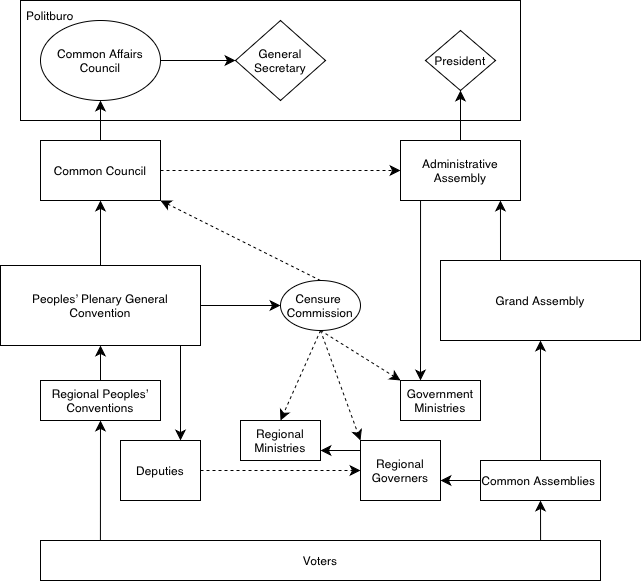

The diagram above was exported from draw.io. Its source (the exported page's mxGraphModel, read from the mxfile embedded in the PNG):
<mxGraphModel dx="882" dy="809" grid="1" gridSize="10" guides="1" tooltips="1" connect="1" arrows="1" fold="1" page="1" pageScale="1" pageWidth="850" pageHeight="1100" math="0" shadow="0">
  <root>
    <mxCell id="0" />
    <mxCell id="1" parent="0" />
    <mxCell id="qg8vkMD_OSYeWza2CSJh-38" parent="1" style="rounded=0;whiteSpace=wrap;html=1;" value="" vertex="1">
      <mxGeometry height="120" width="500" x="140" y="460" as="geometry" />
    </mxCell>
    <mxCell id="qg8vkMD_OSYeWza2CSJh-1" parent="1" style="rounded=0;whiteSpace=wrap;html=1;labelBackgroundColor=none;" value="Peoples’ Plenary General Convention" vertex="1">
      <mxGeometry height="80" width="200" x="120" y="725" as="geometry" />
    </mxCell>
    <mxCell id="qg8vkMD_OSYeWza2CSJh-2" parent="1" style="ellipse;whiteSpace=wrap;html=1;labelBackgroundColor=none;rounded=0;" value="Common Affairs Council" vertex="1">
      <mxGeometry height="80" width="120" x="160" y="480" as="geometry" />
    </mxCell>
    <mxCell id="qg8vkMD_OSYeWza2CSJh-3" edge="1" parent="1" source="qg8vkMD_OSYeWza2CSJh-1" style="endArrow=classic;html=1;rounded=0;fontSize=12;startSize=8;endSize=8;curved=1;exitX=0.5;exitY=0;exitDx=0;exitDy=0;labelBackgroundColor=none;fontColor=default;entryX=0.5;entryY=1;entryDx=0;entryDy=0;" target="qg8vkMD_OSYeWza2CSJh-7" value="">
      <mxGeometry height="50" relative="1" width="50" as="geometry">
        <mxPoint x="380" y="720" as="sourcePoint" />
        <mxPoint x="260" y="680" as="targetPoint" />
      </mxGeometry>
    </mxCell>
    <mxCell id="qg8vkMD_OSYeWza2CSJh-4" parent="1" style="rounded=0;whiteSpace=wrap;html=1;labelBackgroundColor=none;" value="Grand Assembly" vertex="1">
      <mxGeometry height="80" width="200" x="560" y="720" as="geometry" />
    </mxCell>
    <mxCell id="qg8vkMD_OSYeWza2CSJh-5" edge="1" parent="1" source="qg8vkMD_OSYeWza2CSJh-4" style="endArrow=classic;html=1;rounded=0;fontSize=12;startSize=8;endSize=8;curved=1;exitX=0.3;exitY=0;exitDx=0;exitDy=0;labelBackgroundColor=none;fontColor=default;entryX=0.833;entryY=1;entryDx=0;entryDy=0;exitPerimeter=0;entryPerimeter=0;" target="qg8vkMD_OSYeWza2CSJh-8" value="">
      <mxGeometry height="50" relative="1" width="50" as="geometry">
        <mxPoint x="540" y="780" as="sourcePoint" />
        <mxPoint x="620" y="680" as="targetPoint" />
      </mxGeometry>
    </mxCell>
    <mxCell id="qg8vkMD_OSYeWza2CSJh-6" edge="1" parent="1" style="edgeStyle=none;curved=1;rounded=0;orthogonalLoop=1;jettySize=auto;html=1;entryX=0.583;entryY=1;entryDx=0;entryDy=0;entryPerimeter=0;fontSize=12;startSize=8;endSize=8;labelBackgroundColor=none;fontColor=default;">
      <mxGeometry relative="1" as="geometry">
        <mxPoint x="446.6400000000001" y="800" as="sourcePoint" />
        <mxPoint x="446.6400000000001" y="800" as="targetPoint" />
      </mxGeometry>
    </mxCell>
    <mxCell id="qg8vkMD_OSYeWza2CSJh-7" parent="1" style="rounded=0;whiteSpace=wrap;html=1;labelBackgroundColor=none;" value="Common Council" vertex="1">
      <mxGeometry height="60" width="120" x="160" y="600" as="geometry" />
    </mxCell>
    <mxCell id="qg8vkMD_OSYeWza2CSJh-8" parent="1" style="rounded=0;whiteSpace=wrap;html=1;labelBackgroundColor=none;" value="Administrative Assembly" vertex="1">
      <mxGeometry height="60" width="120" x="520" y="600" as="geometry" />
    </mxCell>
    <mxCell id="qg8vkMD_OSYeWza2CSJh-9" edge="1" parent="1" source="qg8vkMD_OSYeWza2CSJh-1" style="endArrow=classic;html=1;rounded=0;fontSize=12;startSize=8;endSize=8;curved=1;entryX=0;entryY=0.5;entryDx=0;entryDy=0;labelBackgroundColor=none;fontColor=default;exitX=1;exitY=0.5;exitDx=0;exitDy=0;" target="qg8vkMD_OSYeWza2CSJh-20" value="">
      <mxGeometry height="50" relative="1" width="50" as="geometry">
        <mxPoint x="360" y="760" as="sourcePoint" />
        <mxPoint x="410" y="715" as="targetPoint" />
      </mxGeometry>
    </mxCell>
    <mxCell id="qg8vkMD_OSYeWza2CSJh-10" edge="1" parent="1" source="qg8vkMD_OSYeWza2CSJh-7" style="endArrow=classic;html=1;rounded=0;fontSize=12;startSize=8;endSize=8;curved=1;exitX=0.5;exitY=0;exitDx=0;exitDy=0;entryX=0.5;entryY=1;entryDx=0;entryDy=0;labelBackgroundColor=none;fontColor=default;" target="qg8vkMD_OSYeWza2CSJh-2" value="">
      <mxGeometry height="50" relative="1" width="50" as="geometry">
        <mxPoint x="340" y="680" as="sourcePoint" />
        <mxPoint x="390" y="630" as="targetPoint" />
      </mxGeometry>
    </mxCell>
    <mxCell id="qg8vkMD_OSYeWza2CSJh-11" edge="1" parent="1" source="qg8vkMD_OSYeWza2CSJh-20" style="endArrow=classic;html=1;rounded=0;fontSize=12;startSize=8;endSize=8;curved=1;exitX=0.5;exitY=0;exitDx=0;exitDy=0;entryX=1;entryY=1;entryDx=0;entryDy=0;dashed=1;" target="qg8vkMD_OSYeWza2CSJh-7" value="">
      <mxGeometry height="50" relative="1" width="50" as="geometry">
        <mxPoint x="400" y="740" as="sourcePoint" />
        <mxPoint x="450" y="690" as="targetPoint" />
      </mxGeometry>
    </mxCell>
    <mxCell id="qg8vkMD_OSYeWza2CSJh-12" edge="1" parent="1" source="qg8vkMD_OSYeWza2CSJh-8" style="endArrow=classic;html=1;rounded=0;fontSize=12;startSize=8;endSize=8;curved=1;exitX=0.167;exitY=1;exitDx=0;exitDy=0;entryX=0.25;entryY=0;entryDx=0;entryDy=0;exitPerimeter=0;" target="qg8vkMD_OSYeWza2CSJh-15" value="">
      <mxGeometry height="50" relative="1" width="50" as="geometry">
        <mxPoint x="440" y="910" as="sourcePoint" />
        <mxPoint x="490" y="860" as="targetPoint" />
      </mxGeometry>
    </mxCell>
    <mxCell id="qg8vkMD_OSYeWza2CSJh-13" parent="1" style="rounded=0;whiteSpace=wrap;html=1;" value="Regional Governers" vertex="1">
      <mxGeometry height="60" width="80" x="480" y="900" as="geometry" />
    </mxCell>
    <mxCell id="qg8vkMD_OSYeWza2CSJh-14" edge="1" parent="1" source="qg8vkMD_OSYeWza2CSJh-20" style="endArrow=classic;html=1;rounded=0;fontSize=12;startSize=8;endSize=8;curved=1;exitX=0.5;exitY=1;exitDx=0;exitDy=0;dashed=1;entryX=0;entryY=0;entryDx=0;entryDy=0;entryPerimeter=0;" target="qg8vkMD_OSYeWza2CSJh-15" value="">
      <mxGeometry height="50" relative="1" width="50" as="geometry">
        <mxPoint x="440" y="780" as="sourcePoint" />
        <mxPoint x="440" y="840" as="targetPoint" />
      </mxGeometry>
    </mxCell>
    <mxCell id="qg8vkMD_OSYeWza2CSJh-15" parent="1" style="rounded=0;whiteSpace=wrap;html=1;labelBackgroundColor=none;" value="Government Ministries" vertex="1">
      <mxGeometry height="40" width="80" x="520" y="840" as="geometry" />
    </mxCell>
    <mxCell id="qg8vkMD_OSYeWza2CSJh-17" edge="1" parent="1" style="endArrow=classic;html=1;rounded=0;fontSize=12;startSize=8;endSize=8;curved=1;entryX=0;entryY=0;entryDx=0;entryDy=0;dashed=1;" target="qg8vkMD_OSYeWza2CSJh-13" value="">
      <mxGeometry height="50" relative="1" width="50" as="geometry">
        <mxPoint x="440" y="790" as="sourcePoint" />
        <mxPoint x="510" y="840" as="targetPoint" />
      </mxGeometry>
    </mxCell>
    <mxCell id="qg8vkMD_OSYeWza2CSJh-18" parent="1" style="rounded=0;whiteSpace=wrap;html=1;" value="Regional Peoples’ Conventions" vertex="1">
      <mxGeometry height="40" width="120" x="160" y="840" as="geometry" />
    </mxCell>
    <mxCell id="qg8vkMD_OSYeWza2CSJh-19" edge="1" parent="1" style="endArrow=classic;html=1;rounded=0;fontSize=12;startSize=8;endSize=8;curved=1;entryX=0;entryY=0;entryDx=0;entryDy=0;dashed=1;" target="qg8vkMD_OSYeWza2CSJh-20" value="">
      <mxGeometry height="50" relative="1" width="50" as="geometry">
        <mxPoint x="440" y="760" as="sourcePoint" />
        <mxPoint x="480" y="880" as="targetPoint" />
      </mxGeometry>
    </mxCell>
    <mxCell id="qg8vkMD_OSYeWza2CSJh-20" parent="1" style="ellipse;whiteSpace=wrap;html=1;labelBackgroundColor=none;rounded=0;" value="Censure&amp;nbsp;&lt;div&gt;Commission&lt;/div&gt;" vertex="1">
      <mxGeometry height="50" width="80" x="400" y="740" as="geometry" />
    </mxCell>
    <mxCell id="qg8vkMD_OSYeWza2CSJh-21" edge="1" parent="1" source="qg8vkMD_OSYeWza2CSJh-18" style="edgeStyle=none;curved=1;rounded=0;orthogonalLoop=1;jettySize=auto;html=1;entryX=0;entryY=0.5;entryDx=0;entryDy=0;fontSize=12;startSize=8;endSize=8;" target="qg8vkMD_OSYeWza2CSJh-18">
      <mxGeometry relative="1" as="geometry" />
    </mxCell>
    <mxCell id="qg8vkMD_OSYeWza2CSJh-22" edge="1" parent="1" source="qg8vkMD_OSYeWza2CSJh-18" style="endArrow=classic;html=1;rounded=0;fontSize=12;startSize=8;endSize=8;curved=1;exitX=0.5;exitY=0;exitDx=0;exitDy=0;" target="qg8vkMD_OSYeWza2CSJh-1" value="">
      <mxGeometry height="50" relative="1" width="50" as="geometry">
        <mxPoint x="210" y="830" as="sourcePoint" />
        <mxPoint x="230" y="879.39" as="targetPoint" />
      </mxGeometry>
    </mxCell>
    <mxCell id="qg8vkMD_OSYeWza2CSJh-23" parent="1" style="rounded=0;whiteSpace=wrap;html=1;" value="Regional Ministries" vertex="1">
      <mxGeometry height="40" width="80" x="360" y="880" as="geometry" />
    </mxCell>
    <mxCell id="qg8vkMD_OSYeWza2CSJh-25" parent="1" style="rounded=0;whiteSpace=wrap;html=1;" value="Voters" vertex="1">
      <mxGeometry height="40" width="560" x="160" y="1000" as="geometry" />
    </mxCell>
    <mxCell id="qg8vkMD_OSYeWza2CSJh-26" edge="1" parent="1" style="endArrow=classic;html=1;rounded=0;fontSize=12;startSize=8;endSize=8;curved=1;entryX=0.5;entryY=0;entryDx=0;entryDy=0;dashed=1;" target="qg8vkMD_OSYeWza2CSJh-23" value="">
      <mxGeometry height="50" relative="1" width="50" as="geometry">
        <mxPoint x="440" y="790" as="sourcePoint" />
        <mxPoint x="490" y="750" as="targetPoint" />
      </mxGeometry>
    </mxCell>
    <mxCell id="qg8vkMD_OSYeWza2CSJh-27" parent="1" style="rounded=0;whiteSpace=wrap;html=1;" value="Deputies" vertex="1">
      <mxGeometry height="60" width="80" x="240" y="900" as="geometry" />
    </mxCell>
    <mxCell id="qg8vkMD_OSYeWza2CSJh-28" edge="1" parent="1" source="qg8vkMD_OSYeWza2CSJh-1" style="endArrow=classic;html=1;rounded=0;fontSize=12;startSize=8;endSize=8;curved=1;exitX=0.9;exitY=1;exitDx=0;exitDy=0;exitPerimeter=0;" value="">
      <mxGeometry height="50" relative="1" width="50" as="geometry">
        <mxPoint x="300" y="810" as="sourcePoint" />
        <mxPoint x="300" y="900" as="targetPoint" />
      </mxGeometry>
    </mxCell>
    <mxCell id="qg8vkMD_OSYeWza2CSJh-29" parent="1" style="rounded=0;whiteSpace=wrap;html=1;" value="Common Assemblies&amp;nbsp;" vertex="1">
      <mxGeometry height="40" width="120" x="600" y="920" as="geometry" />
    </mxCell>
    <mxCell id="qg8vkMD_OSYeWza2CSJh-31" edge="1" parent="1" source="qg8vkMD_OSYeWza2CSJh-25" style="endArrow=classic;html=1;rounded=0;fontSize=12;startSize=8;endSize=8;curved=1;exitX=0.893;exitY=0;exitDx=0;exitDy=0;exitPerimeter=0;entryX=0.5;entryY=1;entryDx=0;entryDy=0;" target="qg8vkMD_OSYeWza2CSJh-29" value="">
      <mxGeometry height="50" relative="1" width="50" as="geometry">
        <mxPoint x="490" y="930" as="sourcePoint" />
        <mxPoint x="540" y="880" as="targetPoint" />
      </mxGeometry>
    </mxCell>
    <mxCell id="qg8vkMD_OSYeWza2CSJh-32" edge="1" parent="1" source="qg8vkMD_OSYeWza2CSJh-29" style="endArrow=classic;html=1;rounded=0;fontSize=12;startSize=8;endSize=8;curved=1;exitX=0.5;exitY=0;exitDx=0;exitDy=0;entryX=0.5;entryY=1;entryDx=0;entryDy=0;" target="qg8vkMD_OSYeWza2CSJh-4" value="">
      <mxGeometry height="50" relative="1" width="50" as="geometry">
        <mxPoint x="490" y="930" as="sourcePoint" />
        <mxPoint x="540" y="880" as="targetPoint" />
      </mxGeometry>
    </mxCell>
    <mxCell id="qg8vkMD_OSYeWza2CSJh-33" edge="1" parent="1" source="qg8vkMD_OSYeWza2CSJh-29" style="endArrow=classic;html=1;rounded=0;fontSize=12;startSize=8;endSize=8;curved=1;exitX=0;exitY=0.5;exitDx=0;exitDy=0;" value="">
      <mxGeometry height="50" relative="1" width="50" as="geometry">
        <mxPoint x="560" y="920" as="sourcePoint" />
        <mxPoint x="560" y="940" as="targetPoint" />
      </mxGeometry>
    </mxCell>
    <mxCell id="qg8vkMD_OSYeWza2CSJh-34" edge="1" parent="1" source="qg8vkMD_OSYeWza2CSJh-27" style="endArrow=classic;html=1;rounded=0;fontSize=12;startSize=8;endSize=8;curved=1;exitX=1;exitY=0.5;exitDx=0;exitDy=0;entryX=0;entryY=0.5;entryDx=0;entryDy=0;dashed=1;" target="qg8vkMD_OSYeWza2CSJh-13" value="">
      <mxGeometry height="50" relative="1" width="50" as="geometry">
        <mxPoint x="370" y="930" as="sourcePoint" />
        <mxPoint x="500" y="870" as="targetPoint" />
      </mxGeometry>
    </mxCell>
    <mxCell id="qg8vkMD_OSYeWza2CSJh-35" edge="1" parent="1" source="qg8vkMD_OSYeWza2CSJh-25" style="endArrow=classic;html=1;rounded=0;fontSize=12;startSize=8;endSize=8;curved=1;exitX=0.107;exitY=0;exitDx=0;exitDy=0;exitPerimeter=0;entryX=0.5;entryY=1;entryDx=0;entryDy=0;" target="qg8vkMD_OSYeWza2CSJh-18" value="">
      <mxGeometry height="50" relative="1" width="50" as="geometry">
        <mxPoint x="370" y="910" as="sourcePoint" />
        <mxPoint x="420" y="860" as="targetPoint" />
      </mxGeometry>
    </mxCell>
    <mxCell id="qg8vkMD_OSYeWza2CSJh-36" edge="1" parent="1" style="endArrow=classic;html=1;rounded=0;fontSize=12;startSize=8;endSize=8;curved=1;entryX=1;entryY=0.75;entryDx=0;entryDy=0;" target="qg8vkMD_OSYeWza2CSJh-23" value="">
      <mxGeometry height="50" relative="1" width="50" as="geometry">
        <mxPoint x="480" y="910" as="sourcePoint" />
        <mxPoint x="450" y="900" as="targetPoint" />
      </mxGeometry>
    </mxCell>
    <mxCell id="qg8vkMD_OSYeWza2CSJh-37" edge="1" parent="1" style="endArrow=classic;html=1;rounded=0;fontSize=12;startSize=8;endSize=8;curved=1;entryX=0;entryY=0.5;entryDx=0;entryDy=0;dashed=1;" target="qg8vkMD_OSYeWza2CSJh-8" value="">
      <mxGeometry height="50" relative="1" width="50" as="geometry">
        <mxPoint x="280" y="630" as="sourcePoint" />
        <mxPoint x="440" y="680" as="targetPoint" />
      </mxGeometry>
    </mxCell>
    <mxCell id="qg8vkMD_OSYeWza2CSJh-40" parent="1" style="rhombus;whiteSpace=wrap;html=1;" value="President" vertex="1">
      <mxGeometry height="60" width="70" x="545" y="490" as="geometry" />
    </mxCell>
    <mxCell id="qg8vkMD_OSYeWza2CSJh-41" parent="1" style="rhombus;whiteSpace=wrap;html=1;" value="General Secretary" vertex="1">
      <mxGeometry height="80" width="90" x="355" y="480" as="geometry" />
    </mxCell>
    <mxCell id="qg8vkMD_OSYeWza2CSJh-42" edge="1" parent="1" source="qg8vkMD_OSYeWza2CSJh-2" style="endArrow=classic;html=1;rounded=0;fontSize=12;startSize=8;endSize=8;curved=1;exitX=1;exitY=0.5;exitDx=0;exitDy=0;entryX=0;entryY=0.5;entryDx=0;entryDy=0;" target="qg8vkMD_OSYeWza2CSJh-41" value="">
      <mxGeometry height="50" relative="1" width="50" as="geometry">
        <mxPoint x="400" y="610" as="sourcePoint" />
        <mxPoint x="450" y="560" as="targetPoint" />
      </mxGeometry>
    </mxCell>
    <mxCell id="qg8vkMD_OSYeWza2CSJh-43" edge="1" parent="1" source="qg8vkMD_OSYeWza2CSJh-8" style="endArrow=classic;html=1;rounded=0;fontSize=12;startSize=8;endSize=8;curved=1;exitX=0.5;exitY=0;exitDx=0;exitDy=0;entryX=0.5;entryY=1;entryDx=0;entryDy=0;" target="qg8vkMD_OSYeWza2CSJh-40" value="">
      <mxGeometry height="50" relative="1" width="50" as="geometry">
        <mxPoint x="490" y="570" as="sourcePoint" />
        <mxPoint x="540" y="520" as="targetPoint" />
      </mxGeometry>
    </mxCell>
    <mxCell id="qg8vkMD_OSYeWza2CSJh-44" parent="1" style="text;strokeColor=none;fillColor=none;align=left;verticalAlign=middle;spacingLeft=4;spacingRight=4;overflow=hidden;points=[[0,0.5],[1,0.5]];portConstraint=eastwest;rotatable=0;whiteSpace=wrap;html=1;" value="Politburo" vertex="1">
      <mxGeometry height="30" width="80" x="140" y="460" as="geometry" />
    </mxCell>
  </root>
</mxGraphModel>